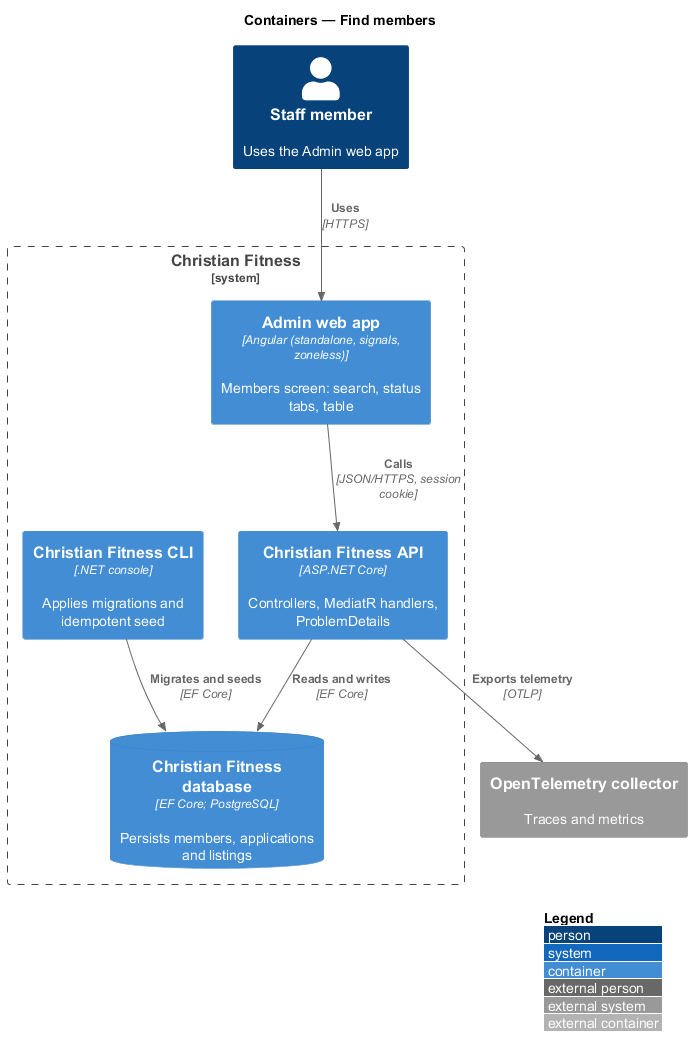

The diagram above was rendered by PlantUML. Its source (embedded in the PNG):
@startuml
!include <C4/C4_Container>
LAYOUT_WITH_LEGEND()
title Containers — Find members

Person(user, "Staff member", "Uses the Admin web app")

System_Boundary(cf, "Christian Fitness") {
  Container(admin, "Admin web app", "Angular (standalone, signals, zoneless)", "Members screen: search, status tabs, table")
  Container(api, "Christian Fitness API", "ASP.NET Core", "Controllers, MediatR handlers, ProblemDetails")
  Container(cli, "Christian Fitness CLI", ".NET console", "Applies migrations and idempotent seed")
  ContainerDb(db, "Christian Fitness database", "EF Core; PostgreSQL", "Persists members, applications and listings")
}
System_Ext(otel, "OpenTelemetry collector", "Traces and metrics")

Rel(user, admin, "Uses", "HTTPS")
Rel(admin, api, "Calls", "JSON/HTTPS, session cookie")
Rel(api, db, "Reads and writes", "EF Core")
Rel(cli, db, "Migrates and seeds", "EF Core")
Rel(api, otel, "Exports telemetry", "OTLP")

@enduml